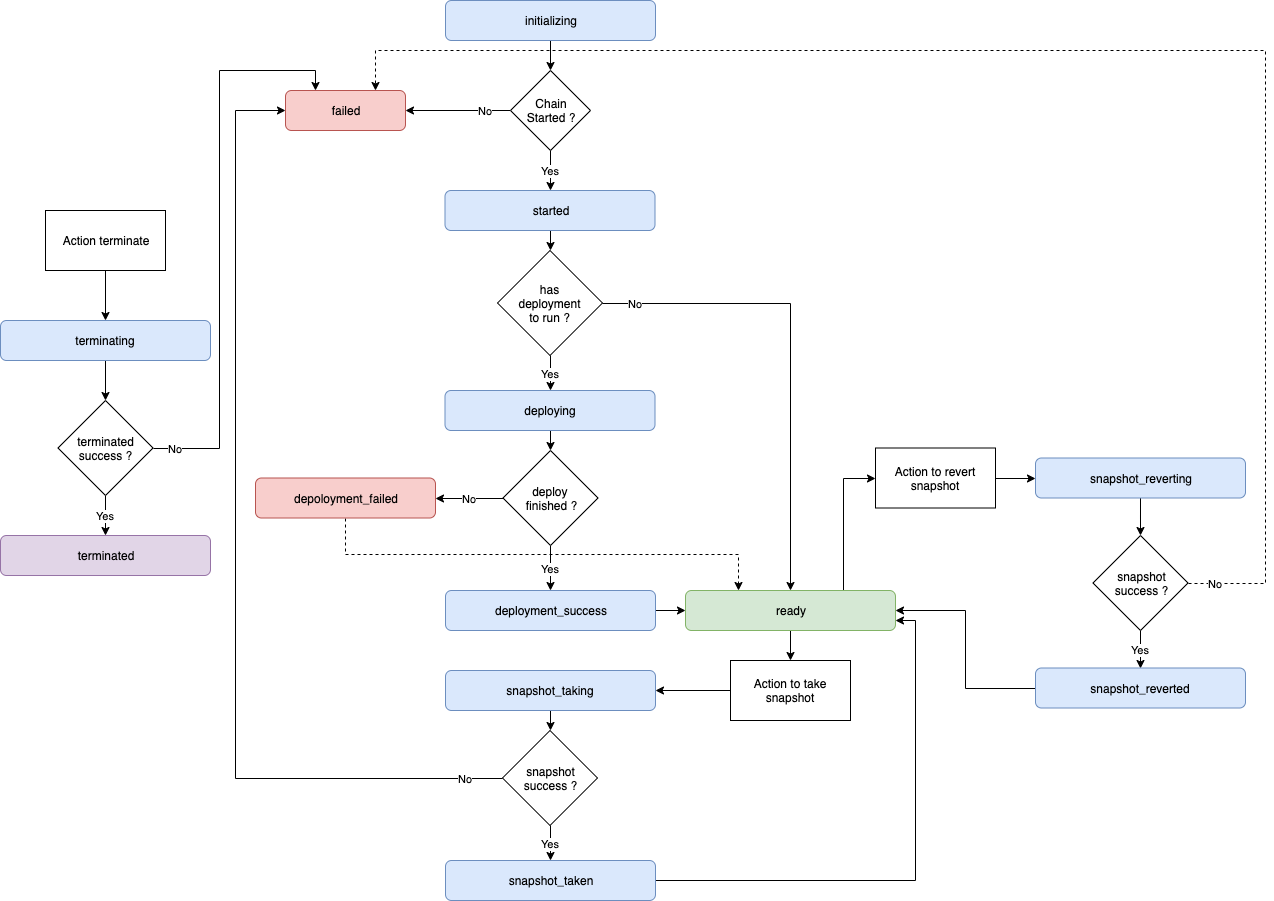

The diagram above was exported from draw.io. Its source (the exported page's mxGraphModel, read from the mxfile embedded in the PNG):
<mxGraphModel dx="2563" dy="1032" grid="1" gridSize="10" guides="1" tooltips="1" connect="1" arrows="1" fold="1" page="1" pageScale="1" pageWidth="850" pageHeight="1100" math="0" shadow="0">
  <root>
    <mxCell id="0" />
    <mxCell id="1" parent="0" />
    <mxCell id="YsVVm6Wf0-z5ZuUZROHx-22" style="edgeStyle=orthogonalEdgeStyle;rounded=0;orthogonalLoop=1;jettySize=auto;html=1;exitX=0.5;exitY=1;exitDx=0;exitDy=0;entryX=0.5;entryY=0;entryDx=0;entryDy=0;" parent="1" source="YsVVm6Wf0-z5ZuUZROHx-1" target="YsVVm6Wf0-z5ZuUZROHx-21" edge="1">
      <mxGeometry relative="1" as="geometry" />
    </mxCell>
    <mxCell id="YsVVm6Wf0-z5ZuUZROHx-1" value="initializing" style="rounded=1;whiteSpace=wrap;html=1;fillColor=#dae8fc;strokeColor=#6c8ebf;" parent="1" vertex="1">
      <mxGeometry x="240" y="40" width="210" height="40" as="geometry" />
    </mxCell>
    <mxCell id="YsVVm6Wf0-z5ZuUZROHx-3" value="failed" style="rounded=1;whiteSpace=wrap;html=1;fillColor=#f8cecc;strokeColor=#b85450;" parent="1" vertex="1">
      <mxGeometry x="80" y="130" width="120" height="40" as="geometry" />
    </mxCell>
    <mxCell id="YsVVm6Wf0-z5ZuUZROHx-11" style="edgeStyle=orthogonalEdgeStyle;rounded=0;orthogonalLoop=1;jettySize=auto;html=1;exitX=0.5;exitY=1;exitDx=0;exitDy=0;entryX=0.5;entryY=0;entryDx=0;entryDy=0;" parent="1" source="YsVVm6Wf0-z5ZuUZROHx-5" target="YsVVm6Wf0-z5ZuUZROHx-8" edge="1">
      <mxGeometry relative="1" as="geometry" />
    </mxCell>
    <mxCell id="YsVVm6Wf0-z5ZuUZROHx-5" value="started" style="rounded=1;whiteSpace=wrap;html=1;fillColor=#dae8fc;strokeColor=#6c8ebf;" parent="1" vertex="1">
      <mxGeometry x="239.5" y="230" width="210" height="40" as="geometry" />
    </mxCell>
    <mxCell id="YsVVm6Wf0-z5ZuUZROHx-14" style="edgeStyle=orthogonalEdgeStyle;rounded=0;orthogonalLoop=1;jettySize=auto;html=1;exitX=0.5;exitY=1;exitDx=0;exitDy=0;entryX=0.5;entryY=0;entryDx=0;entryDy=0;" parent="1" source="YsVVm6Wf0-z5ZuUZROHx-7" target="YsVVm6Wf0-z5ZuUZROHx-13" edge="1">
      <mxGeometry relative="1" as="geometry" />
    </mxCell>
    <mxCell id="YsVVm6Wf0-z5ZuUZROHx-7" value="deploying" style="rounded=1;whiteSpace=wrap;html=1;fillColor=#dae8fc;strokeColor=#6c8ebf;" parent="1" vertex="1">
      <mxGeometry x="239.5" y="430" width="210" height="40" as="geometry" />
    </mxCell>
    <mxCell id="YsVVm6Wf0-z5ZuUZROHx-9" value="Yes" style="edgeStyle=orthogonalEdgeStyle;rounded=0;orthogonalLoop=1;jettySize=auto;html=1;exitX=0.5;exitY=1;exitDx=0;exitDy=0;entryX=0.5;entryY=0;entryDx=0;entryDy=0;" parent="1" source="YsVVm6Wf0-z5ZuUZROHx-8" target="YsVVm6Wf0-z5ZuUZROHx-7" edge="1">
      <mxGeometry relative="1" as="geometry" />
    </mxCell>
    <mxCell id="YsVVm6Wf0-z5ZuUZROHx-12" value="No" style="edgeStyle=orthogonalEdgeStyle;rounded=0;orthogonalLoop=1;jettySize=auto;html=1;exitX=1;exitY=0.5;exitDx=0;exitDy=0;entryX=0.5;entryY=0;entryDx=0;entryDy=0;" parent="1" source="YsVVm6Wf0-z5ZuUZROHx-8" target="YsVVm6Wf0-z5ZuUZROHx-10" edge="1">
      <mxGeometry x="-0.8611" relative="1" as="geometry">
        <mxPoint as="offset" />
      </mxGeometry>
    </mxCell>
    <mxCell id="YsVVm6Wf0-z5ZuUZROHx-8" value="has&lt;br&gt;deployment&lt;br&gt;to run ?" style="rhombus;whiteSpace=wrap;html=1;" parent="1" vertex="1">
      <mxGeometry x="292" y="290" width="105" height="105" as="geometry" />
    </mxCell>
    <mxCell id="YsVVm6Wf0-z5ZuUZROHx-29" style="edgeStyle=orthogonalEdgeStyle;rounded=0;orthogonalLoop=1;jettySize=auto;html=1;exitX=0.5;exitY=1;exitDx=0;exitDy=0;entryX=0.5;entryY=0;entryDx=0;entryDy=0;" parent="1" source="YsVVm6Wf0-z5ZuUZROHx-10" target="YsVVm6Wf0-z5ZuUZROHx-28" edge="1">
      <mxGeometry relative="1" as="geometry" />
    </mxCell>
    <mxCell id="YsVVm6Wf0-z5ZuUZROHx-38" style="edgeStyle=orthogonalEdgeStyle;rounded=0;orthogonalLoop=1;jettySize=auto;html=1;exitX=0.75;exitY=0;exitDx=0;exitDy=0;entryX=0;entryY=0.5;entryDx=0;entryDy=0;" parent="1" source="YsVVm6Wf0-z5ZuUZROHx-10" target="YsVVm6Wf0-z5ZuUZROHx-37" edge="1">
      <mxGeometry relative="1" as="geometry" />
    </mxCell>
    <mxCell id="YsVVm6Wf0-z5ZuUZROHx-10" value="ready" style="rounded=1;whiteSpace=wrap;html=1;fillColor=#d5e8d4;strokeColor=#82b366;" parent="1" vertex="1">
      <mxGeometry x="480" y="630" width="210" height="40" as="geometry" />
    </mxCell>
    <mxCell id="YsVVm6Wf0-z5ZuUZROHx-16" value="Yes" style="edgeStyle=orthogonalEdgeStyle;rounded=0;orthogonalLoop=1;jettySize=auto;html=1;exitX=0.5;exitY=1;exitDx=0;exitDy=0;entryX=0.5;entryY=0;entryDx=0;entryDy=0;" parent="1" source="YsVVm6Wf0-z5ZuUZROHx-13" target="YsVVm6Wf0-z5ZuUZROHx-15" edge="1">
      <mxGeometry relative="1" as="geometry" />
    </mxCell>
    <mxCell id="YsVVm6Wf0-z5ZuUZROHx-19" value="No" style="edgeStyle=orthogonalEdgeStyle;rounded=0;orthogonalLoop=1;jettySize=auto;html=1;exitX=0;exitY=0.5;exitDx=0;exitDy=0;entryX=1;entryY=0.5;entryDx=0;entryDy=0;" parent="1" source="YsVVm6Wf0-z5ZuUZROHx-13" target="YsVVm6Wf0-z5ZuUZROHx-18" edge="1">
      <mxGeometry relative="1" as="geometry" />
    </mxCell>
    <mxCell id="YsVVm6Wf0-z5ZuUZROHx-13" value="deploy &lt;br&gt;finished ?" style="rhombus;whiteSpace=wrap;html=1;" parent="1" vertex="1">
      <mxGeometry x="297.5" y="490" width="95" height="95" as="geometry" />
    </mxCell>
    <mxCell id="YsVVm6Wf0-z5ZuUZROHx-25" style="edgeStyle=orthogonalEdgeStyle;rounded=0;orthogonalLoop=1;jettySize=auto;html=1;exitX=1;exitY=0.5;exitDx=0;exitDy=0;entryX=0;entryY=0.5;entryDx=0;entryDy=0;" parent="1" source="YsVVm6Wf0-z5ZuUZROHx-15" target="YsVVm6Wf0-z5ZuUZROHx-10" edge="1">
      <mxGeometry relative="1" as="geometry" />
    </mxCell>
    <mxCell id="YsVVm6Wf0-z5ZuUZROHx-15" value="deployment_success" style="rounded=1;whiteSpace=wrap;html=1;fillColor=#dae8fc;strokeColor=#6c8ebf;" parent="1" vertex="1">
      <mxGeometry x="240" y="630" width="210" height="40" as="geometry" />
    </mxCell>
    <mxCell id="iMI5CM6BweO4kUYc2gsw-1" style="edgeStyle=orthogonalEdgeStyle;rounded=0;orthogonalLoop=1;jettySize=auto;html=1;exitX=0.5;exitY=1;exitDx=0;exitDy=0;entryX=0.25;entryY=0;entryDx=0;entryDy=0;dashed=1;" edge="1" parent="1" source="YsVVm6Wf0-z5ZuUZROHx-18" target="YsVVm6Wf0-z5ZuUZROHx-10">
      <mxGeometry relative="1" as="geometry" />
    </mxCell>
    <mxCell id="YsVVm6Wf0-z5ZuUZROHx-18" value="depoloyment_failed" style="rounded=1;whiteSpace=wrap;html=1;fillColor=#f8cecc;strokeColor=#b85450;" parent="1" vertex="1">
      <mxGeometry x="50" y="517.5" width="180" height="40" as="geometry" />
    </mxCell>
    <mxCell id="YsVVm6Wf0-z5ZuUZROHx-23" value="Yes" style="edgeStyle=orthogonalEdgeStyle;rounded=0;orthogonalLoop=1;jettySize=auto;html=1;exitX=0.5;exitY=1;exitDx=0;exitDy=0;entryX=0.5;entryY=0;entryDx=0;entryDy=0;" parent="1" source="YsVVm6Wf0-z5ZuUZROHx-21" target="YsVVm6Wf0-z5ZuUZROHx-5" edge="1">
      <mxGeometry relative="1" as="geometry" />
    </mxCell>
    <mxCell id="YsVVm6Wf0-z5ZuUZROHx-24" value="No" style="edgeStyle=orthogonalEdgeStyle;rounded=0;orthogonalLoop=1;jettySize=auto;html=1;exitX=0;exitY=0.5;exitDx=0;exitDy=0;entryX=1;entryY=0.5;entryDx=0;entryDy=0;" parent="1" source="YsVVm6Wf0-z5ZuUZROHx-21" target="YsVVm6Wf0-z5ZuUZROHx-3" edge="1">
      <mxGeometry x="-0.5238" relative="1" as="geometry">
        <mxPoint as="offset" />
      </mxGeometry>
    </mxCell>
    <mxCell id="YsVVm6Wf0-z5ZuUZROHx-21" value="Chain&lt;br&gt;Started ?" style="rhombus;whiteSpace=wrap;html=1;" parent="1" vertex="1">
      <mxGeometry x="305" y="110" width="80" height="80" as="geometry" />
    </mxCell>
    <mxCell id="YsVVm6Wf0-z5ZuUZROHx-32" style="edgeStyle=orthogonalEdgeStyle;rounded=0;orthogonalLoop=1;jettySize=auto;html=1;exitX=0.5;exitY=1;exitDx=0;exitDy=0;entryX=0.5;entryY=0;entryDx=0;entryDy=0;" parent="1" source="YsVVm6Wf0-z5ZuUZROHx-26" target="YsVVm6Wf0-z5ZuUZROHx-31" edge="1">
      <mxGeometry relative="1" as="geometry" />
    </mxCell>
    <mxCell id="YsVVm6Wf0-z5ZuUZROHx-26" value="snapshot_taking" style="rounded=1;whiteSpace=wrap;html=1;fillColor=#dae8fc;strokeColor=#6c8ebf;" parent="1" vertex="1">
      <mxGeometry x="240" y="710" width="210" height="40" as="geometry" />
    </mxCell>
    <mxCell id="YsVVm6Wf0-z5ZuUZROHx-30" style="edgeStyle=orthogonalEdgeStyle;rounded=0;orthogonalLoop=1;jettySize=auto;html=1;exitX=0;exitY=0.5;exitDx=0;exitDy=0;entryX=1;entryY=0.5;entryDx=0;entryDy=0;" parent="1" source="YsVVm6Wf0-z5ZuUZROHx-28" target="YsVVm6Wf0-z5ZuUZROHx-26" edge="1">
      <mxGeometry relative="1" as="geometry" />
    </mxCell>
    <mxCell id="YsVVm6Wf0-z5ZuUZROHx-28" value="Action to take snapshot" style="rounded=0;whiteSpace=wrap;html=1;" parent="1" vertex="1">
      <mxGeometry x="525" y="700" width="120" height="60" as="geometry" />
    </mxCell>
    <mxCell id="YsVVm6Wf0-z5ZuUZROHx-33" value="No" style="edgeStyle=orthogonalEdgeStyle;rounded=0;orthogonalLoop=1;jettySize=auto;html=1;exitX=0;exitY=0.5;exitDx=0;exitDy=0;entryX=0;entryY=0.5;entryDx=0;entryDy=0;" parent="1" source="YsVVm6Wf0-z5ZuUZROHx-31" target="YsVVm6Wf0-z5ZuUZROHx-3" edge="1">
      <mxGeometry x="-0.9249" relative="1" as="geometry">
        <Array as="points">
          <mxPoint x="30" y="818" />
          <mxPoint x="30" y="150" />
        </Array>
        <mxPoint as="offset" />
      </mxGeometry>
    </mxCell>
    <mxCell id="YsVVm6Wf0-z5ZuUZROHx-35" value="Yes" style="edgeStyle=orthogonalEdgeStyle;rounded=0;orthogonalLoop=1;jettySize=auto;html=1;exitX=0.5;exitY=1;exitDx=0;exitDy=0;entryX=0.5;entryY=0;entryDx=0;entryDy=0;" parent="1" source="YsVVm6Wf0-z5ZuUZROHx-31" target="YsVVm6Wf0-z5ZuUZROHx-34" edge="1">
      <mxGeometry relative="1" as="geometry" />
    </mxCell>
    <mxCell id="YsVVm6Wf0-z5ZuUZROHx-31" value="snapshot&lt;br&gt;success ?" style="rhombus;whiteSpace=wrap;html=1;" parent="1" vertex="1">
      <mxGeometry x="297" y="770" width="95" height="95" as="geometry" />
    </mxCell>
    <mxCell id="YsVVm6Wf0-z5ZuUZROHx-36" style="edgeStyle=orthogonalEdgeStyle;rounded=0;orthogonalLoop=1;jettySize=auto;html=1;exitX=1;exitY=0.5;exitDx=0;exitDy=0;entryX=1;entryY=0.75;entryDx=0;entryDy=0;" parent="1" source="YsVVm6Wf0-z5ZuUZROHx-34" target="YsVVm6Wf0-z5ZuUZROHx-10" edge="1">
      <mxGeometry relative="1" as="geometry" />
    </mxCell>
    <mxCell id="YsVVm6Wf0-z5ZuUZROHx-34" value="snapshot_taken" style="rounded=1;whiteSpace=wrap;html=1;fillColor=#dae8fc;strokeColor=#6c8ebf;" parent="1" vertex="1">
      <mxGeometry x="240" y="900" width="210" height="40" as="geometry" />
    </mxCell>
    <mxCell id="YsVVm6Wf0-z5ZuUZROHx-40" style="edgeStyle=orthogonalEdgeStyle;rounded=0;orthogonalLoop=1;jettySize=auto;html=1;exitX=1;exitY=0.5;exitDx=0;exitDy=0;entryX=0;entryY=0.5;entryDx=0;entryDy=0;" parent="1" source="YsVVm6Wf0-z5ZuUZROHx-37" target="YsVVm6Wf0-z5ZuUZROHx-39" edge="1">
      <mxGeometry relative="1" as="geometry" />
    </mxCell>
    <mxCell id="YsVVm6Wf0-z5ZuUZROHx-37" value="Action to revert snapshot" style="rounded=0;whiteSpace=wrap;html=1;" parent="1" vertex="1">
      <mxGeometry x="670" y="487.5" width="120" height="60" as="geometry" />
    </mxCell>
    <mxCell id="YsVVm6Wf0-z5ZuUZROHx-42" style="edgeStyle=orthogonalEdgeStyle;rounded=0;orthogonalLoop=1;jettySize=auto;html=1;entryX=0.5;entryY=0;entryDx=0;entryDy=0;" parent="1" source="YsVVm6Wf0-z5ZuUZROHx-39" target="YsVVm6Wf0-z5ZuUZROHx-41" edge="1">
      <mxGeometry relative="1" as="geometry" />
    </mxCell>
    <mxCell id="YsVVm6Wf0-z5ZuUZROHx-39" value="snapshot_reverting" style="rounded=1;whiteSpace=wrap;html=1;fillColor=#dae8fc;strokeColor=#6c8ebf;" parent="1" vertex="1">
      <mxGeometry x="830" y="497.5" width="210" height="40" as="geometry" />
    </mxCell>
    <mxCell id="YsVVm6Wf0-z5ZuUZROHx-44" value="Yes" style="edgeStyle=orthogonalEdgeStyle;rounded=0;orthogonalLoop=1;jettySize=auto;html=1;exitX=0.5;exitY=1;exitDx=0;exitDy=0;entryX=0.5;entryY=0;entryDx=0;entryDy=0;" parent="1" source="YsVVm6Wf0-z5ZuUZROHx-41" target="YsVVm6Wf0-z5ZuUZROHx-43" edge="1">
      <mxGeometry relative="1" as="geometry" />
    </mxCell>
    <mxCell id="YsVVm6Wf0-z5ZuUZROHx-46" value="No" style="edgeStyle=orthogonalEdgeStyle;rounded=0;orthogonalLoop=1;jettySize=auto;html=1;exitX=1;exitY=0.5;exitDx=0;exitDy=0;entryX=0.75;entryY=0;entryDx=0;entryDy=0;dashed=1;" parent="1" source="YsVVm6Wf0-z5ZuUZROHx-41" target="YsVVm6Wf0-z5ZuUZROHx-3" edge="1">
      <mxGeometry x="-0.9649" relative="1" as="geometry">
        <Array as="points">
          <mxPoint x="1060" y="623" />
          <mxPoint x="1060" y="90" />
          <mxPoint x="170" y="90" />
        </Array>
        <mxPoint as="offset" />
      </mxGeometry>
    </mxCell>
    <mxCell id="YsVVm6Wf0-z5ZuUZROHx-41" value="snapshot&lt;br&gt;success ?" style="rhombus;whiteSpace=wrap;html=1;" parent="1" vertex="1">
      <mxGeometry x="887.5" y="575" width="95" height="95" as="geometry" />
    </mxCell>
    <mxCell id="YsVVm6Wf0-z5ZuUZROHx-45" style="edgeStyle=orthogonalEdgeStyle;rounded=0;orthogonalLoop=1;jettySize=auto;html=1;exitX=0;exitY=0.5;exitDx=0;exitDy=0;entryX=1;entryY=0.5;entryDx=0;entryDy=0;" parent="1" source="YsVVm6Wf0-z5ZuUZROHx-43" target="YsVVm6Wf0-z5ZuUZROHx-10" edge="1">
      <mxGeometry relative="1" as="geometry" />
    </mxCell>
    <mxCell id="YsVVm6Wf0-z5ZuUZROHx-43" value="snapshot_reverted" style="rounded=1;whiteSpace=wrap;html=1;fillColor=#dae8fc;strokeColor=#6c8ebf;" parent="1" vertex="1">
      <mxGeometry x="830" y="707.5" width="210" height="40" as="geometry" />
    </mxCell>
    <mxCell id="YsVVm6Wf0-z5ZuUZROHx-50" style="edgeStyle=orthogonalEdgeStyle;rounded=0;orthogonalLoop=1;jettySize=auto;html=1;exitX=0.5;exitY=1;exitDx=0;exitDy=0;entryX=0.5;entryY=0;entryDx=0;entryDy=0;" parent="1" source="YsVVm6Wf0-z5ZuUZROHx-47" target="YsVVm6Wf0-z5ZuUZROHx-48" edge="1">
      <mxGeometry relative="1" as="geometry" />
    </mxCell>
    <mxCell id="YsVVm6Wf0-z5ZuUZROHx-47" value="Action terminate" style="rounded=0;whiteSpace=wrap;html=1;" parent="1" vertex="1">
      <mxGeometry x="-160" y="250" width="120" height="60" as="geometry" />
    </mxCell>
    <mxCell id="YsVVm6Wf0-z5ZuUZROHx-51" style="edgeStyle=orthogonalEdgeStyle;rounded=0;orthogonalLoop=1;jettySize=auto;html=1;exitX=0.5;exitY=1;exitDx=0;exitDy=0;entryX=0.5;entryY=0;entryDx=0;entryDy=0;" parent="1" source="YsVVm6Wf0-z5ZuUZROHx-48" target="YsVVm6Wf0-z5ZuUZROHx-49" edge="1">
      <mxGeometry relative="1" as="geometry" />
    </mxCell>
    <mxCell id="YsVVm6Wf0-z5ZuUZROHx-48" value="terminating" style="rounded=1;whiteSpace=wrap;html=1;fillColor=#dae8fc;strokeColor=#6c8ebf;" parent="1" vertex="1">
      <mxGeometry x="-205" y="360" width="210" height="40" as="geometry" />
    </mxCell>
    <mxCell id="YsVVm6Wf0-z5ZuUZROHx-53" value="Yes" style="edgeStyle=orthogonalEdgeStyle;rounded=0;orthogonalLoop=1;jettySize=auto;html=1;exitX=0.5;exitY=1;exitDx=0;exitDy=0;entryX=0.5;entryY=0;entryDx=0;entryDy=0;" parent="1" source="YsVVm6Wf0-z5ZuUZROHx-49" target="YsVVm6Wf0-z5ZuUZROHx-52" edge="1">
      <mxGeometry relative="1" as="geometry" />
    </mxCell>
    <mxCell id="YsVVm6Wf0-z5ZuUZROHx-54" value="No" style="edgeStyle=orthogonalEdgeStyle;rounded=0;orthogonalLoop=1;jettySize=auto;html=1;exitX=1;exitY=0.5;exitDx=0;exitDy=0;entryX=0.25;entryY=0;entryDx=0;entryDy=0;" parent="1" source="YsVVm6Wf0-z5ZuUZROHx-49" target="YsVVm6Wf0-z5ZuUZROHx-3" edge="1">
      <mxGeometry x="-0.9214" relative="1" as="geometry">
        <mxPoint as="offset" />
      </mxGeometry>
    </mxCell>
    <mxCell id="YsVVm6Wf0-z5ZuUZROHx-49" value="terminated&lt;br&gt;success ?" style="rhombus;whiteSpace=wrap;html=1;" parent="1" vertex="1">
      <mxGeometry x="-147.5" y="440" width="95" height="95" as="geometry" />
    </mxCell>
    <mxCell id="YsVVm6Wf0-z5ZuUZROHx-52" value="terminated" style="rounded=1;whiteSpace=wrap;html=1;fillColor=#e1d5e7;strokeColor=#9673a6;" parent="1" vertex="1">
      <mxGeometry x="-205" y="575" width="210" height="40" as="geometry" />
    </mxCell>
  </root>
</mxGraphModel>